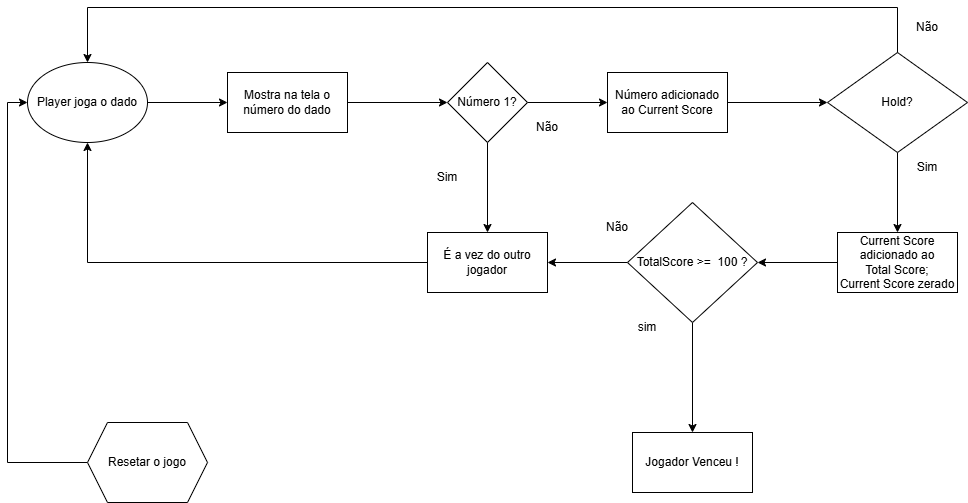

The diagram above was exported from draw.io. Its source (the exported page's mxGraphModel, read from the mxfile embedded in the PNG):
<mxGraphModel dx="1414" dy="834" grid="1" gridSize="10" guides="1" tooltips="1" connect="1" arrows="1" fold="1" page="1" pageScale="1" pageWidth="827" pageHeight="1169" math="0" shadow="0">
  <root>
    <mxCell id="0" />
    <mxCell id="1" parent="0" />
    <mxCell id="4VuG1U_vqc7jp2vnYsRp-3" edge="1" parent="1" source="4VuG1U_vqc7jp2vnYsRp-1" style="edgeStyle=orthogonalEdgeStyle;rounded=0;orthogonalLoop=1;jettySize=auto;html=1;" target="4VuG1U_vqc7jp2vnYsRp-2" value="">
      <mxGeometry relative="1" as="geometry" />
    </mxCell>
    <mxCell id="4VuG1U_vqc7jp2vnYsRp-1" parent="1" style="ellipse;whiteSpace=wrap;html=1;" value="Player joga o dado" vertex="1">
      <mxGeometry height="80" width="120" x="40" y="160" as="geometry" />
    </mxCell>
    <mxCell id="4VuG1U_vqc7jp2vnYsRp-5" edge="1" parent="1" source="4VuG1U_vqc7jp2vnYsRp-2" style="edgeStyle=orthogonalEdgeStyle;rounded=0;orthogonalLoop=1;jettySize=auto;html=1;" target="4VuG1U_vqc7jp2vnYsRp-4" value="">
      <mxGeometry relative="1" as="geometry" />
    </mxCell>
    <mxCell id="4VuG1U_vqc7jp2vnYsRp-2" parent="1" style="whiteSpace=wrap;html=1;" value="Mostra na tela o número do dado" vertex="1">
      <mxGeometry height="60" width="120" x="240" y="170" as="geometry" />
    </mxCell>
    <mxCell id="4VuG1U_vqc7jp2vnYsRp-7" edge="1" parent="1" source="4VuG1U_vqc7jp2vnYsRp-4" style="edgeStyle=orthogonalEdgeStyle;rounded=0;orthogonalLoop=1;jettySize=auto;html=1;entryX=0.5;entryY=0;entryDx=0;entryDy=0;" target="4VuG1U_vqc7jp2vnYsRp-43" value="">
      <mxGeometry relative="1" as="geometry">
        <mxPoint x="500" y="320" as="targetPoint" />
      </mxGeometry>
    </mxCell>
    <mxCell id="4VuG1U_vqc7jp2vnYsRp-10" edge="1" parent="1" source="4VuG1U_vqc7jp2vnYsRp-4" style="edgeStyle=orthogonalEdgeStyle;rounded=0;orthogonalLoop=1;jettySize=auto;html=1;" target="4VuG1U_vqc7jp2vnYsRp-9" value="">
      <mxGeometry relative="1" as="geometry" />
    </mxCell>
    <mxCell id="4VuG1U_vqc7jp2vnYsRp-4" parent="1" style="rhombus;whiteSpace=wrap;html=1;" value="Número 1?" vertex="1">
      <mxGeometry height="80" width="80" x="460" y="160" as="geometry" />
    </mxCell>
    <mxCell id="4VuG1U_vqc7jp2vnYsRp-18" edge="1" parent="1" source="4VuG1U_vqc7jp2vnYsRp-43" style="edgeStyle=orthogonalEdgeStyle;rounded=0;orthogonalLoop=1;jettySize=auto;html=1;entryX=0.5;entryY=1;entryDx=0;entryDy=0;exitX=0;exitY=0.5;exitDx=0;exitDy=0;" target="4VuG1U_vqc7jp2vnYsRp-1">
      <mxGeometry relative="1" as="geometry">
        <mxPoint x="439.9999999999998" y="360.0000000000001" as="sourcePoint" />
      </mxGeometry>
    </mxCell>
    <mxCell id="4VuG1U_vqc7jp2vnYsRp-8" parent="1" style="text;html=1;whiteSpace=wrap;strokeColor=none;fillColor=none;align=center;verticalAlign=middle;rounded=0;" value="Sim" vertex="1">
      <mxGeometry height="30" width="60" x="430" y="260" as="geometry" />
    </mxCell>
    <mxCell id="4VuG1U_vqc7jp2vnYsRp-14" edge="1" parent="1" source="4VuG1U_vqc7jp2vnYsRp-9" style="edgeStyle=orthogonalEdgeStyle;rounded=0;orthogonalLoop=1;jettySize=auto;html=1;" target="4VuG1U_vqc7jp2vnYsRp-13" value="">
      <mxGeometry relative="1" as="geometry" />
    </mxCell>
    <mxCell id="4VuG1U_vqc7jp2vnYsRp-9" parent="1" style="whiteSpace=wrap;html=1;" value="Número adicionado ao Current Score" vertex="1">
      <mxGeometry height="60" width="120" x="620" y="170" as="geometry" />
    </mxCell>
    <mxCell id="4VuG1U_vqc7jp2vnYsRp-28" edge="1" parent="1" source="4VuG1U_vqc7jp2vnYsRp-13" style="edgeStyle=orthogonalEdgeStyle;rounded=0;orthogonalLoop=1;jettySize=auto;html=1;" target="4VuG1U_vqc7jp2vnYsRp-27" value="">
      <mxGeometry relative="1" as="geometry" />
    </mxCell>
    <mxCell id="4VuG1U_vqc7jp2vnYsRp-13" parent="1" style="rhombus;whiteSpace=wrap;html=1;" value="Hold?" vertex="1">
      <mxGeometry height="100" width="140" x="840" y="150" as="geometry" />
    </mxCell>
    <mxCell id="4VuG1U_vqc7jp2vnYsRp-16" parent="1" style="text;html=1;whiteSpace=wrap;strokeColor=none;fillColor=none;align=center;verticalAlign=middle;rounded=0;" value="Sim" vertex="1">
      <mxGeometry height="30" width="60" x="910" y="250" as="geometry" />
    </mxCell>
    <mxCell id="4VuG1U_vqc7jp2vnYsRp-23" edge="1" parent="1" source="4VuG1U_vqc7jp2vnYsRp-13" style="edgeStyle=orthogonalEdgeStyle;rounded=0;orthogonalLoop=1;jettySize=auto;html=1;exitX=0.5;exitY=0;exitDx=0;exitDy=0;entryX=0.5;entryY=0;entryDx=0;entryDy=0;" target="4VuG1U_vqc7jp2vnYsRp-1" value="">
      <mxGeometry relative="1" as="geometry">
        <Array as="points">
          <mxPoint x="910" y="105" />
          <mxPoint x="100" y="105" />
        </Array>
        <mxPoint x="830" y="110" as="sourcePoint" />
        <mxPoint x="560" y="105" as="targetPoint" />
      </mxGeometry>
    </mxCell>
    <mxCell id="4VuG1U_vqc7jp2vnYsRp-17" parent="1" style="text;html=1;whiteSpace=wrap;strokeColor=none;fillColor=none;align=center;verticalAlign=middle;rounded=0;" value="Não" vertex="1">
      <mxGeometry height="30" width="60" x="910" y="110" as="geometry" />
    </mxCell>
    <mxCell id="4VuG1U_vqc7jp2vnYsRp-34" edge="1" parent="1" source="4VuG1U_vqc7jp2vnYsRp-27" style="edgeStyle=orthogonalEdgeStyle;rounded=0;orthogonalLoop=1;jettySize=auto;html=1;" target="4VuG1U_vqc7jp2vnYsRp-33" value="">
      <mxGeometry relative="1" as="geometry" />
    </mxCell>
    <mxCell id="4VuG1U_vqc7jp2vnYsRp-27" parent="1" style="whiteSpace=wrap;html=1;" value="Current Score adicionado ao&#10;Total Score;&#10;Current Score zerado" vertex="1">
      <mxGeometry height="60" width="120" x="850" y="330" as="geometry" />
    </mxCell>
    <mxCell id="4VuG1U_vqc7jp2vnYsRp-30" parent="1" style="text;html=1;whiteSpace=wrap;strokeColor=none;fillColor=none;align=center;verticalAlign=middle;rounded=0;" value="Não" vertex="1">
      <mxGeometry height="30" width="60" x="530" y="210" as="geometry" />
    </mxCell>
    <mxCell id="4VuG1U_vqc7jp2vnYsRp-35" edge="1" parent="1" source="4VuG1U_vqc7jp2vnYsRp-33" style="edgeStyle=orthogonalEdgeStyle;rounded=0;orthogonalLoop=1;jettySize=auto;html=1;entryX=1;entryY=0.5;entryDx=0;entryDy=0;entryPerimeter=0;" target="4VuG1U_vqc7jp2vnYsRp-43">
      <mxGeometry relative="1" as="geometry">
        <mxPoint x="560" y="360" as="targetPoint" />
      </mxGeometry>
    </mxCell>
    <mxCell id="4VuG1U_vqc7jp2vnYsRp-39" edge="1" parent="1" source="4VuG1U_vqc7jp2vnYsRp-33" style="edgeStyle=orthogonalEdgeStyle;rounded=0;orthogonalLoop=1;jettySize=auto;html=1;" target="4VuG1U_vqc7jp2vnYsRp-38" value="">
      <mxGeometry relative="1" as="geometry" />
    </mxCell>
    <mxCell id="4VuG1U_vqc7jp2vnYsRp-33" parent="1" style="rhombus;whiteSpace=wrap;html=1;" value="TotalScore &amp;gt;=&amp;nbsp; 100 ?" vertex="1">
      <mxGeometry height="120" width="130" x="640" y="300" as="geometry" />
    </mxCell>
    <mxCell id="4VuG1U_vqc7jp2vnYsRp-36" parent="1" style="text;html=1;whiteSpace=wrap;strokeColor=none;fillColor=none;align=center;verticalAlign=middle;rounded=0;" value="Não" vertex="1">
      <mxGeometry height="30" width="60" x="600" y="310" as="geometry" />
    </mxCell>
    <mxCell id="4VuG1U_vqc7jp2vnYsRp-37" parent="1" style="text;html=1;whiteSpace=wrap;strokeColor=none;fillColor=none;align=center;verticalAlign=middle;rounded=0;" value="sim" vertex="1">
      <mxGeometry height="30" width="60" x="630" y="410" as="geometry" />
    </mxCell>
    <mxCell id="4VuG1U_vqc7jp2vnYsRp-38" parent="1" style="whiteSpace=wrap;html=1;" value="Jogador Venceu !" vertex="1">
      <mxGeometry height="60" width="120" x="645" y="530" as="geometry" />
    </mxCell>
    <mxCell id="4VuG1U_vqc7jp2vnYsRp-43" parent="1" style="rounded=0;whiteSpace=wrap;html=1;" value="É a vez do outro jogador" vertex="1">
      <mxGeometry height="60" width="120" x="440" y="330" as="geometry" />
    </mxCell>
    <mxCell id="4VuG1U_vqc7jp2vnYsRp-45" edge="1" parent="1" source="4VuG1U_vqc7jp2vnYsRp-44" style="edgeStyle=orthogonalEdgeStyle;rounded=0;orthogonalLoop=1;jettySize=auto;html=1;entryX=0;entryY=0.5;entryDx=0;entryDy=0;" target="4VuG1U_vqc7jp2vnYsRp-1">
      <mxGeometry relative="1" as="geometry">
        <Array as="points">
          <mxPoint x="20" y="560" />
          <mxPoint x="20" y="200" />
        </Array>
      </mxGeometry>
    </mxCell>
    <mxCell id="4VuG1U_vqc7jp2vnYsRp-44" parent="1" style="shape=hexagon;perimeter=hexagonPerimeter2;whiteSpace=wrap;html=1;fixedSize=1;" value="Resetar o jogo" vertex="1">
      <mxGeometry height="80" width="120" x="100" y="520" as="geometry" />
    </mxCell>
  </root>
</mxGraphModel>